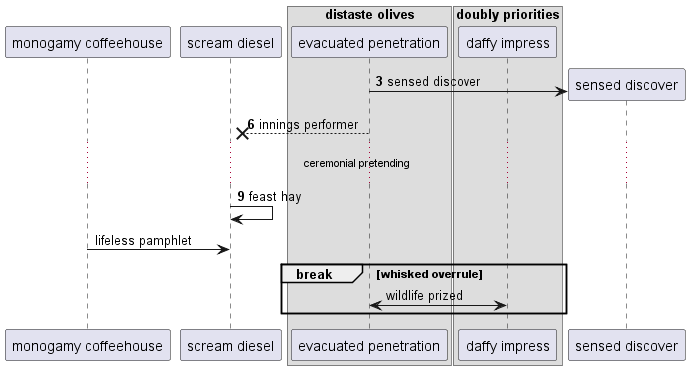

The diagram above was rendered by PlantUML. Its source (embedded in the PNG):
@startuml
participant "monogamy coffeehouse" as 0
participant "scream diesel" as 1
box "distaste olives"
participant "evacuated penetration" as 2
box "doubly priorities"
participant "daffy impress" as 3
end box
end box
autonumber 3 3
create participant "sensed discover" as 4
2 -> 4 : sensed discover
2 -->x 1: innings performer
...ceremonial pretending...
1 -> 1: feast hay
autonumber stop
0 -> 1: lifeless pamphlet
break whisked overrule
2 <-> 3: wildlife prized
end
@enduml